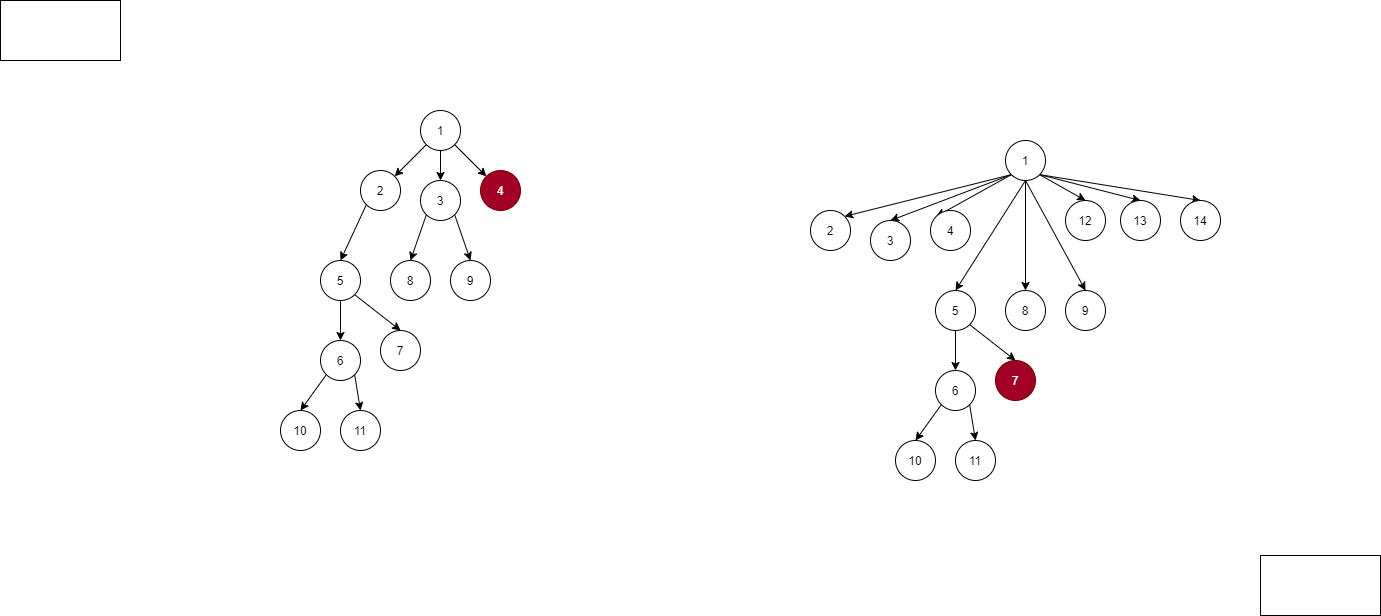

The diagram above was exported from draw.io. Its source (the exported page's mxGraphModel, read from the mxfile embedded in the PNG):
<mxGraphModel dx="2985" dy="1138" grid="1" gridSize="10" guides="1" tooltips="1" connect="1" arrows="1" fold="1" page="1" pageScale="1" pageWidth="827" pageHeight="1169" math="0" shadow="0">
  <root>
    <mxCell id="0" />
    <mxCell id="1" parent="0" />
    <mxCell id="4" style="rounded=0;orthogonalLoop=1;jettySize=auto;html=1;exitX=0;exitY=1;exitDx=0;exitDy=0;entryX=1;entryY=0;entryDx=0;entryDy=0;" edge="1" parent="1" source="3" target="5">
      <mxGeometry relative="1" as="geometry">
        <mxPoint x="90" y="200" as="targetPoint" />
      </mxGeometry>
    </mxCell>
    <mxCell id="8" style="edgeStyle=none;rounded=0;orthogonalLoop=1;jettySize=auto;html=1;exitX=0.5;exitY=1;exitDx=0;exitDy=0;entryX=0.5;entryY=0;entryDx=0;entryDy=0;" edge="1" parent="1" source="3" target="6">
      <mxGeometry relative="1" as="geometry" />
    </mxCell>
    <mxCell id="9" style="edgeStyle=none;rounded=0;orthogonalLoop=1;jettySize=auto;html=1;exitX=1;exitY=1;exitDx=0;exitDy=0;entryX=0;entryY=0;entryDx=0;entryDy=0;" edge="1" parent="1" source="3" target="7">
      <mxGeometry relative="1" as="geometry" />
    </mxCell>
    <mxCell id="3" value="1" style="ellipse;whiteSpace=wrap;html=1;aspect=fixed;" vertex="1" parent="1">
      <mxGeometry x="120" y="140" width="40" height="40" as="geometry" />
    </mxCell>
    <mxCell id="13" style="edgeStyle=none;rounded=0;orthogonalLoop=1;jettySize=auto;html=1;exitX=0;exitY=1;exitDx=0;exitDy=0;entryX=0.5;entryY=0;entryDx=0;entryDy=0;" edge="1" parent="1" source="5" target="10">
      <mxGeometry relative="1" as="geometry" />
    </mxCell>
    <mxCell id="5" value="2" style="ellipse;whiteSpace=wrap;html=1;aspect=fixed;" vertex="1" parent="1">
      <mxGeometry x="60" y="200" width="40" height="40" as="geometry" />
    </mxCell>
    <mxCell id="18" style="edgeStyle=none;rounded=0;orthogonalLoop=1;jettySize=auto;html=1;exitX=0;exitY=1;exitDx=0;exitDy=0;entryX=0.5;entryY=0;entryDx=0;entryDy=0;" edge="1" parent="1" source="6" target="16">
      <mxGeometry relative="1" as="geometry" />
    </mxCell>
    <mxCell id="19" style="edgeStyle=none;rounded=0;orthogonalLoop=1;jettySize=auto;html=1;exitX=1;exitY=1;exitDx=0;exitDy=0;entryX=0.5;entryY=0;entryDx=0;entryDy=0;" edge="1" parent="1" source="6" target="17">
      <mxGeometry relative="1" as="geometry" />
    </mxCell>
    <mxCell id="6" value="3" style="ellipse;whiteSpace=wrap;html=1;aspect=fixed;" vertex="1" parent="1">
      <mxGeometry x="120" y="210" width="40" height="40" as="geometry" />
    </mxCell>
    <mxCell id="7" value="4" style="ellipse;whiteSpace=wrap;html=1;aspect=fixed;fillColor=#a20025;strokeColor=#6F0000;fontColor=#ffffff;" vertex="1" parent="1">
      <mxGeometry x="180" y="200" width="40" height="40" as="geometry" />
    </mxCell>
    <mxCell id="14" style="edgeStyle=none;rounded=0;orthogonalLoop=1;jettySize=auto;html=1;exitX=0.5;exitY=1;exitDx=0;exitDy=0;entryX=0.5;entryY=0;entryDx=0;entryDy=0;" edge="1" parent="1" source="10" target="11">
      <mxGeometry relative="1" as="geometry" />
    </mxCell>
    <mxCell id="15" style="edgeStyle=none;rounded=0;orthogonalLoop=1;jettySize=auto;html=1;exitX=1;exitY=1;exitDx=0;exitDy=0;entryX=0.5;entryY=0;entryDx=0;entryDy=0;" edge="1" parent="1" source="10" target="12">
      <mxGeometry relative="1" as="geometry" />
    </mxCell>
    <mxCell id="10" value="5" style="ellipse;whiteSpace=wrap;html=1;aspect=fixed;" vertex="1" parent="1">
      <mxGeometry x="20" y="290" width="40" height="40" as="geometry" />
    </mxCell>
    <mxCell id="22" style="edgeStyle=none;rounded=0;orthogonalLoop=1;jettySize=auto;html=1;exitX=0;exitY=1;exitDx=0;exitDy=0;entryX=0.5;entryY=0;entryDx=0;entryDy=0;" edge="1" parent="1" source="11" target="20">
      <mxGeometry relative="1" as="geometry" />
    </mxCell>
    <mxCell id="23" style="edgeStyle=none;rounded=0;orthogonalLoop=1;jettySize=auto;html=1;exitX=1;exitY=1;exitDx=0;exitDy=0;entryX=0.5;entryY=0;entryDx=0;entryDy=0;" edge="1" parent="1" source="11" target="21">
      <mxGeometry relative="1" as="geometry" />
    </mxCell>
    <mxCell id="11" value="6" style="ellipse;whiteSpace=wrap;html=1;aspect=fixed;" vertex="1" parent="1">
      <mxGeometry x="20" y="370" width="40" height="40" as="geometry" />
    </mxCell>
    <mxCell id="12" value="7" style="ellipse;whiteSpace=wrap;html=1;aspect=fixed;" vertex="1" parent="1">
      <mxGeometry x="80" y="360" width="40" height="40" as="geometry" />
    </mxCell>
    <mxCell id="16" value="8" style="ellipse;whiteSpace=wrap;html=1;aspect=fixed;" vertex="1" parent="1">
      <mxGeometry x="90" y="290" width="40" height="40" as="geometry" />
    </mxCell>
    <mxCell id="17" value="9" style="ellipse;whiteSpace=wrap;html=1;aspect=fixed;" vertex="1" parent="1">
      <mxGeometry x="150" y="290" width="40" height="40" as="geometry" />
    </mxCell>
    <mxCell id="20" value="10" style="ellipse;whiteSpace=wrap;html=1;aspect=fixed;" vertex="1" parent="1">
      <mxGeometry x="-20" y="440" width="40" height="40" as="geometry" />
    </mxCell>
    <mxCell id="21" value="11" style="ellipse;whiteSpace=wrap;html=1;aspect=fixed;" vertex="1" parent="1">
      <mxGeometry x="40" y="440" width="40" height="40" as="geometry" />
    </mxCell>
    <mxCell id="24" style="rounded=0;orthogonalLoop=1;jettySize=auto;html=1;exitX=0;exitY=1;exitDx=0;exitDy=0;entryX=1;entryY=0;entryDx=0;entryDy=0;" edge="1" source="27" target="29" parent="1">
      <mxGeometry relative="1" as="geometry">
        <mxPoint x="650" y="230" as="targetPoint" />
      </mxGeometry>
    </mxCell>
    <mxCell id="25" style="edgeStyle=none;rounded=0;orthogonalLoop=1;jettySize=auto;html=1;exitX=0;exitY=1;exitDx=0;exitDy=0;entryX=0.5;entryY=0;entryDx=0;entryDy=0;" edge="1" source="27" target="32" parent="1">
      <mxGeometry relative="1" as="geometry" />
    </mxCell>
    <mxCell id="26" style="edgeStyle=none;rounded=0;orthogonalLoop=1;jettySize=auto;html=1;exitX=0;exitY=1;exitDx=0;exitDy=0;entryX=0;entryY=0;entryDx=0;entryDy=0;" edge="1" source="27" target="33" parent="1">
      <mxGeometry relative="1" as="geometry" />
    </mxCell>
    <mxCell id="48" style="edgeStyle=none;rounded=0;orthogonalLoop=1;jettySize=auto;html=1;exitX=1;exitY=1;exitDx=0;exitDy=0;entryX=0.5;entryY=0;entryDx=0;entryDy=0;" edge="1" parent="1" source="27" target="45">
      <mxGeometry relative="1" as="geometry" />
    </mxCell>
    <mxCell id="49" style="edgeStyle=none;rounded=0;orthogonalLoop=1;jettySize=auto;html=1;exitX=1;exitY=1;exitDx=0;exitDy=0;entryX=0.5;entryY=0;entryDx=0;entryDy=0;" edge="1" parent="1" source="27" target="46">
      <mxGeometry relative="1" as="geometry" />
    </mxCell>
    <mxCell id="50" style="edgeStyle=none;rounded=0;orthogonalLoop=1;jettySize=auto;html=1;exitX=1;exitY=1;exitDx=0;exitDy=0;entryX=0.5;entryY=0;entryDx=0;entryDy=0;" edge="1" parent="1" source="27" target="47">
      <mxGeometry relative="1" as="geometry" />
    </mxCell>
    <mxCell id="27" value="1" style="ellipse;whiteSpace=wrap;html=1;aspect=fixed;" vertex="1" parent="1">
      <mxGeometry x="705" y="170" width="40" height="40" as="geometry" />
    </mxCell>
    <mxCell id="28" style="edgeStyle=none;rounded=0;orthogonalLoop=1;jettySize=auto;html=1;exitX=0.5;exitY=1;exitDx=0;exitDy=0;entryX=0.5;entryY=0;entryDx=0;entryDy=0;" edge="1" source="27" target="36" parent="1">
      <mxGeometry relative="1" as="geometry" />
    </mxCell>
    <mxCell id="29" value="2" style="ellipse;whiteSpace=wrap;html=1;aspect=fixed;" vertex="1" parent="1">
      <mxGeometry x="510" y="240" width="40" height="40" as="geometry" />
    </mxCell>
    <mxCell id="30" style="edgeStyle=none;rounded=0;orthogonalLoop=1;jettySize=auto;html=1;exitX=0.5;exitY=1;exitDx=0;exitDy=0;entryX=0.5;entryY=0;entryDx=0;entryDy=0;" edge="1" source="27" target="41" parent="1">
      <mxGeometry relative="1" as="geometry" />
    </mxCell>
    <mxCell id="31" style="edgeStyle=none;rounded=0;orthogonalLoop=1;jettySize=auto;html=1;exitX=0.5;exitY=1;exitDx=0;exitDy=0;entryX=0.5;entryY=0;entryDx=0;entryDy=0;" edge="1" source="27" target="42" parent="1">
      <mxGeometry relative="1" as="geometry" />
    </mxCell>
    <mxCell id="32" value="3" style="ellipse;whiteSpace=wrap;html=1;aspect=fixed;" vertex="1" parent="1">
      <mxGeometry x="570" y="250" width="40" height="40" as="geometry" />
    </mxCell>
    <mxCell id="33" value="4" style="ellipse;whiteSpace=wrap;html=1;aspect=fixed;" vertex="1" parent="1">
      <mxGeometry x="630" y="240" width="40" height="40" as="geometry" />
    </mxCell>
    <mxCell id="34" style="edgeStyle=none;rounded=0;orthogonalLoop=1;jettySize=auto;html=1;exitX=0.5;exitY=1;exitDx=0;exitDy=0;entryX=0.5;entryY=0;entryDx=0;entryDy=0;" edge="1" source="36" target="39" parent="1">
      <mxGeometry relative="1" as="geometry" />
    </mxCell>
    <mxCell id="35" style="edgeStyle=none;rounded=0;orthogonalLoop=1;jettySize=auto;html=1;exitX=1;exitY=1;exitDx=0;exitDy=0;entryX=0.5;entryY=0;entryDx=0;entryDy=0;" edge="1" source="36" target="40" parent="1">
      <mxGeometry relative="1" as="geometry" />
    </mxCell>
    <mxCell id="36" value="5" style="ellipse;whiteSpace=wrap;html=1;aspect=fixed;" vertex="1" parent="1">
      <mxGeometry x="635" y="320" width="40" height="40" as="geometry" />
    </mxCell>
    <mxCell id="37" style="edgeStyle=none;rounded=0;orthogonalLoop=1;jettySize=auto;html=1;exitX=0;exitY=1;exitDx=0;exitDy=0;entryX=0.5;entryY=0;entryDx=0;entryDy=0;" edge="1" source="39" target="43" parent="1">
      <mxGeometry relative="1" as="geometry" />
    </mxCell>
    <mxCell id="38" style="edgeStyle=none;rounded=0;orthogonalLoop=1;jettySize=auto;html=1;exitX=1;exitY=1;exitDx=0;exitDy=0;entryX=0.5;entryY=0;entryDx=0;entryDy=0;" edge="1" source="39" target="44" parent="1">
      <mxGeometry relative="1" as="geometry" />
    </mxCell>
    <mxCell id="39" value="6" style="ellipse;whiteSpace=wrap;html=1;aspect=fixed;" vertex="1" parent="1">
      <mxGeometry x="635" y="400" width="40" height="40" as="geometry" />
    </mxCell>
    <mxCell id="40" value="7" style="ellipse;whiteSpace=wrap;html=1;aspect=fixed;fillColor=#a20025;strokeColor=#6F0000;fontColor=#ffffff;" vertex="1" parent="1">
      <mxGeometry x="695" y="390" width="40" height="40" as="geometry" />
    </mxCell>
    <mxCell id="41" value="8" style="ellipse;whiteSpace=wrap;html=1;aspect=fixed;" vertex="1" parent="1">
      <mxGeometry x="705" y="320" width="40" height="40" as="geometry" />
    </mxCell>
    <mxCell id="42" value="9" style="ellipse;whiteSpace=wrap;html=1;aspect=fixed;" vertex="1" parent="1">
      <mxGeometry x="765" y="320" width="40" height="40" as="geometry" />
    </mxCell>
    <mxCell id="43" value="10" style="ellipse;whiteSpace=wrap;html=1;aspect=fixed;" vertex="1" parent="1">
      <mxGeometry x="595" y="470" width="40" height="40" as="geometry" />
    </mxCell>
    <mxCell id="44" value="11" style="ellipse;whiteSpace=wrap;html=1;aspect=fixed;" vertex="1" parent="1">
      <mxGeometry x="655" y="470" width="40" height="40" as="geometry" />
    </mxCell>
    <mxCell id="45" value="12" style="ellipse;whiteSpace=wrap;html=1;aspect=fixed;" vertex="1" parent="1">
      <mxGeometry x="765" y="230" width="40" height="40" as="geometry" />
    </mxCell>
    <mxCell id="46" value="13" style="ellipse;whiteSpace=wrap;html=1;aspect=fixed;" vertex="1" parent="1">
      <mxGeometry x="820" y="230" width="40" height="40" as="geometry" />
    </mxCell>
    <mxCell id="47" value="14" style="ellipse;whiteSpace=wrap;html=1;aspect=fixed;" vertex="1" parent="1">
      <mxGeometry x="880" y="230" width="40" height="40" as="geometry" />
    </mxCell>
    <mxCell id="51" value="" style="rounded=0;whiteSpace=wrap;html=1;" vertex="1" parent="1">
      <mxGeometry x="-300" y="30" width="120" height="60" as="geometry" />
    </mxCell>
    <mxCell id="52" value="" style="rounded=0;whiteSpace=wrap;html=1;" vertex="1" parent="1">
      <mxGeometry x="960" y="585" width="120" height="60" as="geometry" />
    </mxCell>
  </root>
</mxGraphModel>